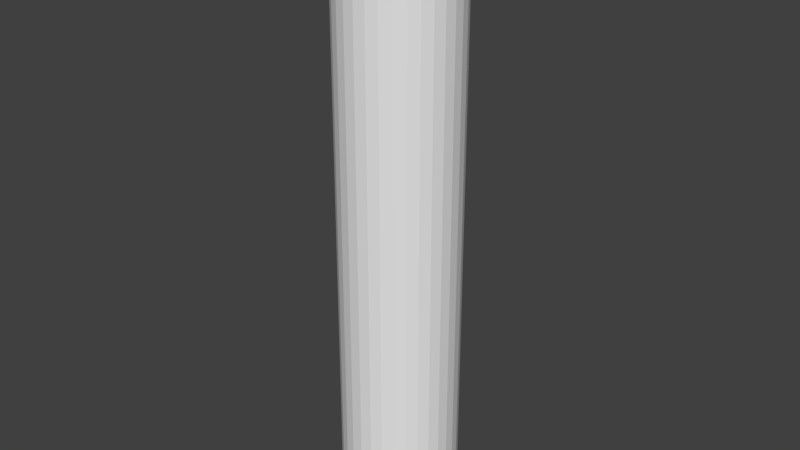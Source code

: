 # Source: build-here.blend  (saved by Blender 2.79.0; exported with 4.5.12 LTS)
import bpy
from mathutils import Matrix  # noqa: F401  (used for matrix-valued properties, if any)

bpy.ops.wm.read_factory_settings(use_empty=True)
scene = bpy.context.scene
scene.name = 'Scene'

# ---- collections
col_collection_1 = bpy.data.collections.new('Collection 1'); scene.collection.children.link(col_collection_1)

# ---- materials (node trees are filled in below, after node groups)
mat_cylinder = bpy.data.materials.new('Cylinder')
mat_cylinder.alpha_threshold = 0.0
mat_cylinder.use_transparent_shadow = False
mat_cylinder.roughness = 0.5
mat_cone = bpy.data.materials.new('Cone')
mat_cone.alpha_threshold = 0.0
mat_cone.use_transparent_shadow = False
mat_cone.roughness = 0.5

# ---- material node trees

# ---- world
world_world = bpy.data.worlds.new('World'); scene.world = world_world
world_world.color = (0.05088, 0.05088, 0.05088)
world_world.use_sun_shadow = False
world_world.sun_shadow_jitter_overblur = 0.0
world_world.cycles.sampling_method = 'MANUAL'

# ---- meshes
me_cylinder = bpy.data.meshes.new('Cylinder')
me_cylinder.from_pydata([(0.0, -1.0, -1.0), (0.0, 9.323, -1.0), (0.1951, -1.0, -0.9808), (0.1951, 9.323, -0.9808), (0.3827, -1.0, -0.9239), (0.3827, 9.323, -0.9239), (0.5556, -1.0, -0.8315), (0.5556, 9.323, -0.8315), (0.7071, -1.0, -0.7071), (0.7071, 9.323, -0.7071), (0.8315, -1.0, -0.5556), (0.8315, 9.323, -0.5556), (0.9239, -1.0, -0.3827), (0.9239, 9.323, -0.3827), (0.9808, -1.0, -0.1951), (0.9808, 9.323, -0.1951), (1.0, -1.0, 3.544e-06), (1.0, 9.323, -3.383e-05), (0.9808, -1.0, 0.1951), (0.9808, 9.323, 0.1951), (0.9239, -1.0, 0.3827), (0.9239, 9.323, 0.3826), (0.8315, -1.0, 0.5556), (0.8315, 9.323, 0.5555), (0.7071, -1.0, 0.7071), (0.7071, 9.323, 0.7071), (0.5556, -1.0, 0.8315), (0.5556, 9.323, 0.8314), (0.3827, -1.0, 0.9239), (0.3827, 9.323, 0.9238), (0.1951, -1.0, 0.9808), (0.1951, 9.323, 0.9808), (-3.258e-07, -1.0, 1.0), (-3.258e-07, 9.323, 1.0), (-0.1951, -1.0, 0.9808), (-0.1951, 9.323, 0.9808), (-0.3827, -1.0, 0.9239), (-0.3827, 9.323, 0.9238), (-0.5556, -1.0, 0.8315), (-0.5556, 9.323, 0.8314), (-0.7071, -1.0, 0.7071), (-0.7071, 9.323, 0.7071), (-0.8315, -1.0, 0.5556), (-0.8315, 9.323, 0.5555), (-0.9239, -1.0, 0.3827), (-0.9239, 9.323, 0.3826), (-0.9808, -1.0, 0.1951), (-0.9808, 9.323, 0.1951), (-1.0, -1.0, 2.654e-06), (-1.0, 9.323, -3.472e-05), (-0.9808, -1.0, -0.1951), (-0.9808, 9.323, -0.1951), (-0.9239, -1.0, -0.3827), (-0.9239, 9.323, -0.3827), (-0.8315, -1.0, -0.5556), (-0.8315, 9.323, -0.5556), (-0.7071, -1.0, -0.7071), (-0.7071, 9.323, -0.7071), (-0.5556, -1.0, -0.8315), (-0.5556, 9.323, -0.8315), (-0.3827, -1.0, -0.9239), (-0.3827, 9.323, -0.9239), (-0.1951, -1.0, -0.9808), (-0.1951, 9.323, -0.9808)], [], [(0, 1, 3, 2), (2, 3, 5, 4), (4, 5, 7, 6), (6, 7, 9, 8), (8, 9, 11, 10), (10, 11, 13, 12), (12, 13, 15, 14), (14, 15, 17, 16), (16, 17, 19, 18), (18, 19, 21, 20), (20, 21, 23, 22), (22, 23, 25, 24), (24, 25, 27, 26), (26, 27, 29, 28), (28, 29, 31, 30), (30, 31, 33, 32), (32, 33, 35, 34), (34, 35, 37, 36), (36, 37, 39, 38), (38, 39, 41, 40), (40, 41, 43, 42), (42, 43, 45, 44), (44, 45, 47, 46), (46, 47, 49, 48), (48, 49, 51, 50), (50, 51, 53, 52), (52, 53, 55, 54), (54, 55, 57, 56), (56, 57, 59, 58), (58, 59, 61, 60), (3, 1, 63, 61, 59, 57, 55, 53, 51, 49, 47, 45, 43, 41, 39, 37, 35, 33, 31, 29, 27, 25, 23, 21, 19, 17, 15, 13, 11, 9, 7, 5), (60, 61, 63, 62), (62, 63, 1, 0), (0, 2, 4, 6, 8, 10, 12, 14, 16, 18, 20, 22, 24, 26, 28, 30, 32, 34, 36, 38, 40, 42, 44, 46, 48, 50, 52, 54, 56, 58, 60, 62)])
me_cylinder.materials.append(mat_cylinder)
me_cylinder.use_remesh_preserve_volume = False
me_cylinder.use_remesh_preserve_attributes = False
me_cylinder.use_mirror_vertex_groups = False
me_cylinder.update()
me_cone = bpy.data.meshes.new('Cone')
me_cone.from_pydata([(1.51e-07, 1.0, -1.0), (-0.1951, 1.0, -0.9808), (-0.3827, 1.0, -0.9239), (-0.5556, 1.0, -0.8315), (-0.7071, 1.0, -0.7071), (-0.8315, 1.0, -0.5556), (-0.9239, 1.0, -0.3827), (-0.9808, 1.0, -0.1951), (-1.0, 1.0, -3.427e-06), (-0.9808, 1.0, 0.1951), (-0.9239, 1.0, 0.3827), (-0.8315, 1.0, 0.5556), (-0.7071, 1.0, 0.7071), (-0.5556, 1.0, 0.8315), (-0.3827, 1.0, 0.9239), (-0.1951, 1.0, 0.9808), (4.768e-07, 1.0, 1.0), (0.1951, 1.0, 0.9808), (0.3827, 1.0, 0.9239), (0.5556, 1.0, 0.8315), (0.7071, 1.0, 0.7071), (0.8315, 1.0, 0.5556), (0.9239, 1.0, 0.3827), (-1.51e-07, -1.0, 3.351e-06), (0.9808, 1.0, 0.1951), (1.0, 1.0, -4.317e-06), (0.9808, 1.0, -0.1951), (0.9239, 1.0, -0.3827), (0.8315, 1.0, -0.5556), (0.7071, 1.0, -0.7071), (0.5556, 1.0, -0.8315), (0.3827, 1.0, -0.9239), (0.1951, 1.0, -0.9808)], [], [(0, 23, 1), (1, 23, 2), (2, 23, 3), (3, 23, 4), (4, 23, 5), (5, 23, 6), (6, 23, 7), (7, 23, 8), (8, 23, 9), (9, 23, 10), (10, 23, 11), (11, 23, 12), (12, 23, 13), (13, 23, 14), (14, 23, 15), (15, 23, 16), (16, 23, 17), (17, 23, 18), (18, 23, 19), (19, 23, 20), (20, 23, 21), (21, 23, 22), (22, 23, 24), (24, 23, 25), (25, 23, 26), (26, 23, 27), (27, 23, 28), (28, 23, 29), (29, 23, 30), (30, 23, 31), (31, 23, 32), (32, 23, 0), (0, 1, 2, 3, 4, 5, 6, 7, 8, 9, 10, 11, 12, 13, 14, 15, 16, 17, 18, 19, 20, 21, 22, 24, 25, 26, 27, 28, 29, 30, 31, 32)])
me_cone.materials.append(mat_cone)
me_cone.use_remesh_preserve_volume = False
me_cone.use_remesh_preserve_attributes = False
me_cone.use_mirror_vertex_groups = False
me_cone.update()

# ---- objects
ob_cylinder = bpy.data.objects.new('Cylinder', me_cylinder)
ob_cone = bpy.data.objects.new('Cone', me_cone)

# ---- transforms, parenting, visibility, modifiers, constraints
ob_cylinder.location = (0.0, 0.0, 0.0)
ob_cylinder.rotation_euler = (1.571, -0.0, 0.0)
ob_cylinder.lineart.crease_threshold = 0.0
ob_cone.location = (0.0, 0.0, 5.824)
ob_cone.rotation_euler = (1.571, -0.0, 0.0)
ob_cone.lineart.crease_threshold = 0.0

# ---- collection membership
col_collection_1.objects.link(ob_cylinder)
col_collection_1.objects.link(ob_cone)

# ---- scene / render settings (as saved in the file)
scene.frame_start = 1; scene.frame_end = 250; scene.frame_set(1)
scene.render.engine = 'BLENDER_EEVEE_NEXT'
scene.render.resolution_percentage = 50
scene.render.dither_intensity = 0.0
scene.cycles.use_denoising = False
scene.cycles.samples = 128
scene.cycles.sampling_pattern = 'TABULATED_SOBOL'
scene.cycles.use_adaptive_sampling = False
scene.cycles.use_light_tree = False
scene.cycles.blur_glossy = 0.0
scene.cycles.sample_clamp_indirect = 0.0
scene.view_settings.view_transform = 'Standard'
bpy.context.view_layer.update()

# ---- added for rendering (the .blend has no active camera and no usable light): camera, sun
cam_auto = bpy.data.cameras.new('AutoCamera')
cam_auto.lens = 50.0
cam_auto.sensor_width = 36.0
cam_auto.clip_end = 1000.0
ob_auto_camera = bpy.data.objects.new('AutoCamera', cam_auto)
scene.collection.objects.link(ob_auto_camera)
ob_auto_camera.location = (9.90323, -11.8839, 12.0841)
ob_auto_camera.rotation_euler = (1.09748, -7.21219e-08, 0.694738)
scene.camera = ob_auto_camera
light_auto_sun = bpy.data.lights.new('AutoSun', 'SUN')
light_auto_sun.energy = 3.0
light_auto_sun.angle = 0.0523599
ob_auto_sun = bpy.data.objects.new('AutoSun', light_auto_sun)
scene.collection.objects.link(ob_auto_sun)
ob_auto_sun.rotation_euler = (0.872665, 0.174533, 0.523599)
bpy.context.view_layer.update()
